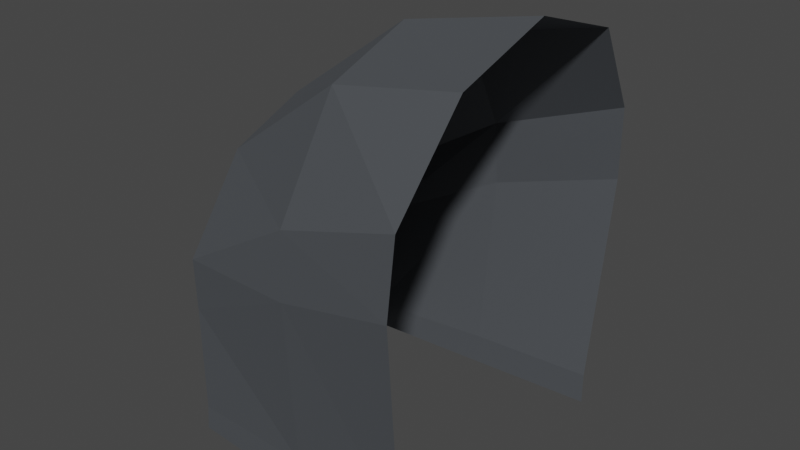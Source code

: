 # Source: paris_detail_roof_03_col_.blend  (saved by Blender 3.6.11; exported with 4.5.12 LTS)
import bpy
from mathutils import Matrix  # noqa: F401  (used for matrix-valued properties, if any)

bpy.ops.wm.read_factory_settings(use_empty=True)
scene = bpy.context.scene
scene.name = 'Scene'

# ---- collections
col_collection = bpy.data.collections.new('Collection'); scene.collection.children.link(col_collection)

# ---- materials (node trees are filled in below, after node groups)
mat_material_006 = bpy.data.materials.new('Material.006')
mat_material_006.use_transparent_shadow = False
mat_material_002 = bpy.data.materials.new('Material.002')
mat_material_002.use_transparent_shadow = False

# ---- material node trees
mat_material_006.use_nodes = True; mat_material_006.node_tree.nodes.clear()
_N = mat_material_006.node_tree.nodes; _L = mat_material_006.node_tree.links
n0 = _N.new('ShaderNodeBsdfPrincipled'); n0.name = 'Principled BSDF'; n0.location = (10, 300)
n0.distribution = 'GGX'
n0.subsurface_method = 'RANDOM_WALK_SKIN'
n0.inputs[0].default_value = (0.15, 0.162, 0.1779, 1.0)
n0.inputs[1].default_value = 0.5748
n0.inputs[3].default_value = 1.45
n0.inputs[13].default_value = 0.0
n0.inputs[27].default_value = (0.0, 0.0, 0.0, 1.0)
n0.inputs[28].default_value = 1.0
n1 = _N.new('ShaderNodeOutputMaterial'); n1.name = 'Material Output'; n1.location = (300, 300)
_L.new(n0.outputs[0], n1.inputs[0])
n1.is_active_output = True
mat_material_002.use_nodes = True; mat_material_002.node_tree.nodes.clear()
_N = mat_material_002.node_tree.nodes; _L = mat_material_002.node_tree.links
n0 = _N.new('ShaderNodeBsdfPrincipled'); n0.name = 'Principled BSDF'; n0.location = (10, 300)
n0.distribution = 'GGX'
n0.subsurface_method = 'RANDOM_WALK_SKIN'
n0.inputs[0].default_value = (0.7743, 0.6106, 0.1565, 1.0)
n0.inputs[1].default_value = 0.3465
n0.inputs[3].default_value = 1.45
n0.inputs[13].default_value = 0.2205
n0.inputs[18].default_value = 1.0
n0.inputs[19].default_value = 0.25
n0.inputs[24].default_value = 0.2
n0.inputs[27].default_value = (0.1679, 0.1276, 0.007069, 1.0)
n0.inputs[28].default_value = 1.0
n1 = _N.new('ShaderNodeOutputMaterial'); n1.name = 'Material Output'; n1.location = (300, 300)
_L.new(n0.outputs[0], n1.inputs[0])
n1.is_active_output = True

# ---- world
world_world = bpy.data.worlds.new('World'); scene.world = world_world
world_world.use_nodes = True; world_world.node_tree.nodes.clear()
_N = world_world.node_tree.nodes; _L = world_world.node_tree.links
n0 = _N.new('ShaderNodeOutputWorld'); n0.name = 'World Output'; n0.location = (300, 300)
n1 = _N.new('ShaderNodeBackground'); n1.name = 'Background'; n1.location = (10, 300)
n1.inputs[0].default_value = (0.05088, 0.05088, 0.05088, 1.0)
_L.new(n1.outputs[0], n0.inputs[0])
n0.is_active_output = True
world_world.color = (0.05088, 0.05088, 0.05088)
world_world.use_sun_shadow = False
world_world.sun_shadow_jitter_overblur = 0.0

# ---- meshes
me_cube_002 = bpy.data.meshes.new('Cube.002')
me_cube_002.from_pydata([(-0.7401, -0.6836, -0.8053), (-0.6758, -0.4103, 0.5954), (-0.7443, 0.6884, -0.8053), (-0.6758, 0.4373, 0.5954), (0.6487, -0.7783, -0.7721), (0.7539, -0.5351, 1.256), (0.6487, 0.7831, -0.7721), (0.7539, 0.5313, 1.256), (-0.7126, -0.7079, -0.1823), (-0.7126, 0.7131, -0.1823), (0.6777, 0.897, 0.3703), (0.6777, -0.8922, 0.3703), (-0.6952, -0.7283, 0.1142), (-0.6952, 0.7179, 0.1142), (0.7005, 0.8528, 0.7724), (0.7005, -0.8662, 0.7724), (-0.02208, 0.7358, -0.7721), (0.02195, 0.4843, 1.102), (-0.02208, -0.731, -0.7721), (0.02195, -0.4727, 1.102), (-0.002071, -0.8148, 0.177), (-0.002071, 0.8199, 0.177), (0.001006, -0.7973, 0.5318), (0.001007, 0.7853, 0.5318), (-0.754, -0.6836, -0.9465), (-0.754, 0.6884, -0.9465), (0.6487, -0.7783, -0.9465), (0.6487, 0.7831, -0.9465), (-0.02208, 0.7358, -0.9465), (-0.02208, -0.731, -0.9465), (0.7539, 0.0, 1.429), (-0.6758, 0.01168, 0.7688), (0.02195, 0.005842, 1.275)], [(26, 27)], [(18, 20, 8, 0), (16, 21, 10, 6), (20, 22, 12, 8), (21, 23, 14, 10), (9, 13, 23, 21), (11, 15, 22, 20), (2, 9, 21, 16), (4, 11, 20, 18), (32, 19, 5, 30), (32, 17, 3, 31), (7, 14, 23, 17), (17, 23, 13, 3), (19, 22, 15, 5), (1, 12, 22, 19), (16, 6, 27, 28), (2, 16, 28, 25), (4, 18, 29, 26), (18, 0, 24, 29), (19, 32, 31, 1), (17, 32, 30, 7), (2, 25, 24, 0, 8, 12, 1, 31, 3, 13, 9)])
_uv = me_cube_002.uv_layers.new(name='UVMap')
_uv.uv.foreach_set('vector', [0.375, 0.875, 0.5375, 0.875, 0.5375, 1.0, 0.375, 1.0, 0.375, 0.375, 0.5375, 0.375, 0.5375, 0.5, 0.375, 0.5, 0.5375, 0.875, 0.5813, 0.875, 0.5813, 1.0, 0.5375, 1.0, 0.5375, 0.375, 0.5813, 0.375, 0.5813, 0.5, 0.5375, 0.5, 0.5375, 0.25, 0.5813, 0.25, 0.5813, 0.375, 0.5375, 0.375, 0.5375, 0.75, 0.5813, 0.75, 0.5813, 0.875, 0.5375, 0.875, 0.375, 0.25, 0.5375, 0.25, 0.5375, 0.375, 0.375, 0.375, 0.375, 0.75, 0.5375, 0.75, 0.5375, 0.875, 0.375, 0.875, 0.0, 0.0, 0.0, 0.0, 0.0, 0.0, 0.0, 0.0, 0.0, 0.0, 0.0, 0.0, 0.0, 0.0, 0.0, 0.0, 0.0, 0.0, 0.5813, 0.5, 0.5813, 0.375, 0.0, 0.0, 0.0, 0.0, 0.5813, 0.375, 0.5813, 0.25, 0.0, 0.0, 0.0, 0.0, 0.5813, 0.875, 0.5813, 0.75, 0.0, 0.0, 0.0, 0.0, 0.5813, 0.0, 0.5813, 0.875, 0.0, 0.0, 0.375, 0.375, 0.375, 0.5, 0.375, 0.5, 0.375, 0.375, 0.375, 0.25, 0.375, 0.375, 0.375, 0.375, 0.375, 0.25, 0.375, 0.75, 0.375, 0.875, 0.375, 0.875, 0.375, 0.75, 0.375, 0.875, 0.375, 1.0, 0.375, 1.0, 0.375, 0.875, 0.0, 0.0, 0.0, 0.0, 0.0, 0.0, 0.0, 0.0, 0.0, 0.0, 0.0, 0.0, 0.0, 0.0, 0.0, 0.0, 0.375, 0.25, 0.375, 0.25, 0.375, 1.0, 0.375, 1.0, 0.5375, 1.0, 0.5813, 1.0, 0.0, 0.0, 0.0, 0.0, 0.0, 0.0, 0.5813, 0.25, 0.5375, 0.25])
me_cube_002.materials.append(mat_material_006)
me_cube_002.materials.append(mat_material_002)
me_cube_002.update()

# ---- objects
ob_cube_colonly = bpy.data.objects.new('Cube-colonly', me_cube_002)

# ---- transforms, parenting, visibility, modifiers, constraints
ob_cube_colonly.location = (0.0, 0.0, 0.0)

# ---- collection membership
col_collection.objects.link(ob_cube_colonly)

# ---- scene / render settings (as saved in the file)
scene.frame_start = 1; scene.frame_end = 250; scene.frame_set(1)
scene.render.engine = 'BLENDER_EEVEE_NEXT'
scene.cycles.sampling_pattern = 'TABULATED_SOBOL'
scene.view_settings.view_transform = 'Filmic'
bpy.context.view_layer.update()

# ---- added for rendering (the .blend has no active camera and no usable light): camera, sun
cam_auto = bpy.data.cameras.new('AutoCamera')
cam_auto.lens = 50.0
cam_auto.sensor_width = 36.0
cam_auto.clip_end = 1000.0
ob_auto_camera = bpy.data.objects.new('AutoCamera', cam_auto)
scene.collection.objects.link(ob_auto_camera)
ob_auto_camera.location = (3.08495, -3.69961, 2.70921)
ob_auto_camera.rotation_euler = (1.09748, -7.21219e-08, 0.694738)
scene.camera = ob_auto_camera
light_auto_sun = bpy.data.lights.new('AutoSun', 'SUN')
light_auto_sun.energy = 3.0
light_auto_sun.angle = 0.0523599
ob_auto_sun = bpy.data.objects.new('AutoSun', light_auto_sun)
scene.collection.objects.link(ob_auto_sun)
ob_auto_sun.rotation_euler = (0.872665, 0.174533, 0.523599)
bpy.context.view_layer.update()
